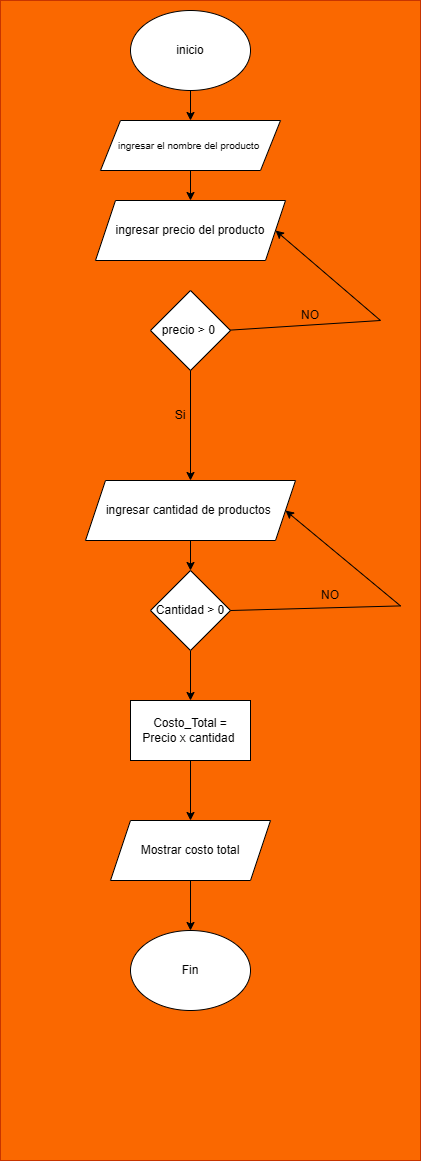

The diagram above was exported from draw.io. Its source (the exported page's mxGraphModel, read from the mxfile embedded in the PNG):
<mxGraphModel dx="918" dy="468" grid="1" gridSize="10" guides="1" tooltips="1" connect="1" arrows="1" fold="1" page="1" pageScale="1" pageWidth="827" pageHeight="1169" math="0" shadow="0">
  <root>
    <mxCell id="0" />
    <mxCell id="1" parent="0" />
    <mxCell id="WIUwGNuzMkeeqtL6wD__-35" parent="1" style="rounded=0;whiteSpace=wrap;html=1;fillColor=#fa6800;strokeColor=#C73500;fontColor=#000000;" value="" vertex="1">
      <mxGeometry height="1160" width="420" x="190" as="geometry" />
    </mxCell>
    <mxCell id="WIUwGNuzMkeeqtL6wD__-25" edge="1" parent="1" source="WIUwGNuzMkeeqtL6wD__-1" style="rounded=0;orthogonalLoop=1;jettySize=auto;html=1;entryX=0.5;entryY=0;entryDx=0;entryDy=0;exitX=0.5;exitY=1;exitDx=0;exitDy=0;" target="WIUwGNuzMkeeqtL6wD__-2" value="">
      <mxGeometry relative="1" as="geometry">
        <mxPoint x="420" y="130" as="sourcePoint" />
      </mxGeometry>
    </mxCell>
    <mxCell id="WIUwGNuzMkeeqtL6wD__-1" parent="1" style="ellipse;whiteSpace=wrap;html=1;" value="inicio" vertex="1">
      <mxGeometry height="80" width="120" x="320" y="10" as="geometry" />
    </mxCell>
    <mxCell id="WIUwGNuzMkeeqtL6wD__-26" edge="1" parent="1" source="WIUwGNuzMkeeqtL6wD__-2" style="rounded=0;orthogonalLoop=1;jettySize=auto;html=1;" target="WIUwGNuzMkeeqtL6wD__-3" value="">
      <mxGeometry relative="1" as="geometry" />
    </mxCell>
    <mxCell id="WIUwGNuzMkeeqtL6wD__-2" parent="1" style="shape=parallelogram;perimeter=parallelogramPerimeter;whiteSpace=wrap;html=1;fixedSize=1;" value="&lt;font style=&quot;font-size: 10px;&quot;&gt;ingresar el nombre del producto&amp;nbsp;&lt;/font&gt;" vertex="1">
      <mxGeometry height="50" width="180" x="290" y="120" as="geometry" />
    </mxCell>
    <mxCell id="WIUwGNuzMkeeqtL6wD__-3" parent="1" style="shape=parallelogram;perimeter=parallelogramPerimeter;whiteSpace=wrap;html=1;fixedSize=1;" value="ingresar precio del producto" vertex="1">
      <mxGeometry height="60" width="190" x="285" y="200" as="geometry" />
    </mxCell>
    <mxCell id="WIUwGNuzMkeeqtL6wD__-27" edge="1" parent="1" source="WIUwGNuzMkeeqtL6wD__-4" style="edgeStyle=none;rounded=0;orthogonalLoop=1;jettySize=auto;html=1;" target="WIUwGNuzMkeeqtL6wD__-9" value="">
      <mxGeometry relative="1" as="geometry" />
    </mxCell>
    <mxCell id="WIUwGNuzMkeeqtL6wD__-4" parent="1" style="shape=parallelogram;perimeter=parallelogramPerimeter;whiteSpace=wrap;html=1;fixedSize=1;" value="ingresar cantidad de productos&amp;nbsp;" vertex="1">
      <mxGeometry height="60" width="210" x="275" y="480" as="geometry" />
    </mxCell>
    <mxCell id="WIUwGNuzMkeeqtL6wD__-34" edge="1" parent="1" source="WIUwGNuzMkeeqtL6wD__-5" style="edgeStyle=none;rounded=0;orthogonalLoop=1;jettySize=auto;html=1;" target="WIUwGNuzMkeeqtL6wD__-32" value="">
      <mxGeometry relative="1" as="geometry" />
    </mxCell>
    <mxCell id="WIUwGNuzMkeeqtL6wD__-5" parent="1" style="shape=parallelogram;perimeter=parallelogramPerimeter;whiteSpace=wrap;html=1;fixedSize=1;" value="Mostrar costo total" vertex="1">
      <mxGeometry height="60" width="160" x="300" y="820" as="geometry" />
    </mxCell>
    <mxCell id="WIUwGNuzMkeeqtL6wD__-16" edge="1" parent="1" source="WIUwGNuzMkeeqtL6wD__-6" style="rounded=0;orthogonalLoop=1;jettySize=auto;html=1;" target="WIUwGNuzMkeeqtL6wD__-4" value="">
      <mxGeometry relative="1" as="geometry" />
    </mxCell>
    <mxCell id="WIUwGNuzMkeeqtL6wD__-6" parent="1" style="rhombus;whiteSpace=wrap;html=1;" value="precio &amp;gt; 0&amp;nbsp;" vertex="1">
      <mxGeometry height="80" width="80" x="340" y="290" as="geometry" />
    </mxCell>
    <mxCell id="WIUwGNuzMkeeqtL6wD__-29" edge="1" parent="1" source="WIUwGNuzMkeeqtL6wD__-9" style="edgeStyle=none;rounded=0;orthogonalLoop=1;jettySize=auto;html=1;" target="WIUwGNuzMkeeqtL6wD__-28" value="">
      <mxGeometry relative="1" as="geometry" />
    </mxCell>
    <mxCell id="WIUwGNuzMkeeqtL6wD__-9" parent="1" style="rhombus;whiteSpace=wrap;html=1;" value="Cantidad &amp;gt; 0" vertex="1">
      <mxGeometry height="80" width="80" x="340" y="570" as="geometry" />
    </mxCell>
    <mxCell id="WIUwGNuzMkeeqtL6wD__-20" edge="1" parent="1" style="edgeStyle=none;orthogonalLoop=1;jettySize=auto;html=1;rounded=0;entryX=1;entryY=0.5;entryDx=0;entryDy=0;" target="WIUwGNuzMkeeqtL6wD__-3" value="">
      <mxGeometry relative="1" width="100" as="geometry">
        <Array as="points">
          <mxPoint x="570" y="320" />
        </Array>
        <mxPoint x="420" y="329.6" as="sourcePoint" />
        <mxPoint x="520" y="329.6" as="targetPoint" />
      </mxGeometry>
    </mxCell>
    <mxCell id="WIUwGNuzMkeeqtL6wD__-21" parent="1" style="text;html=1;whiteSpace=wrap;strokeColor=none;fillColor=none;align=center;verticalAlign=middle;rounded=0;" value="NO" vertex="1">
      <mxGeometry height="30" width="60" x="470" y="300" as="geometry" />
    </mxCell>
    <mxCell id="WIUwGNuzMkeeqtL6wD__-22" parent="1" style="text;html=1;whiteSpace=wrap;strokeColor=none;fillColor=none;align=center;verticalAlign=middle;rounded=0;" value="Si" vertex="1">
      <mxGeometry height="30" width="60" x="340" y="400" as="geometry" />
    </mxCell>
    <mxCell id="WIUwGNuzMkeeqtL6wD__-33" edge="1" parent="1" source="WIUwGNuzMkeeqtL6wD__-28" style="edgeStyle=none;rounded=0;orthogonalLoop=1;jettySize=auto;html=1;" target="WIUwGNuzMkeeqtL6wD__-5" value="">
      <mxGeometry relative="1" as="geometry" />
    </mxCell>
    <mxCell id="WIUwGNuzMkeeqtL6wD__-28" parent="1" style="whiteSpace=wrap;html=1;" value="Costo_Total =&lt;div&gt;Precio x cantidad&amp;nbsp;&lt;/div&gt;" vertex="1">
      <mxGeometry height="60" width="120" x="320" y="700" as="geometry" />
    </mxCell>
    <mxCell id="WIUwGNuzMkeeqtL6wD__-30" edge="1" parent="1" source="WIUwGNuzMkeeqtL6wD__-9" style="edgeStyle=none;orthogonalLoop=1;jettySize=auto;html=1;rounded=0;entryX=1;entryY=0.5;entryDx=0;entryDy=0;exitX=1;exitY=0.5;exitDx=0;exitDy=0;" target="WIUwGNuzMkeeqtL6wD__-4" value="">
      <mxGeometry relative="1" width="100" as="geometry">
        <Array as="points">
          <mxPoint x="590" y="605.4" />
        </Array>
        <mxPoint x="440" y="615" as="sourcePoint" />
        <mxPoint x="485" y="515.4" as="targetPoint" />
      </mxGeometry>
    </mxCell>
    <mxCell id="WIUwGNuzMkeeqtL6wD__-31" parent="1" style="text;html=1;whiteSpace=wrap;strokeColor=none;fillColor=none;align=center;verticalAlign=middle;rounded=0;" value="NO" vertex="1">
      <mxGeometry height="30" width="60" x="490" y="580" as="geometry" />
    </mxCell>
    <mxCell id="WIUwGNuzMkeeqtL6wD__-32" parent="1" style="ellipse;whiteSpace=wrap;html=1;" value="Fin" vertex="1">
      <mxGeometry height="80" width="120" x="320" y="930" as="geometry" />
    </mxCell>
  </root>
</mxGraphModel>